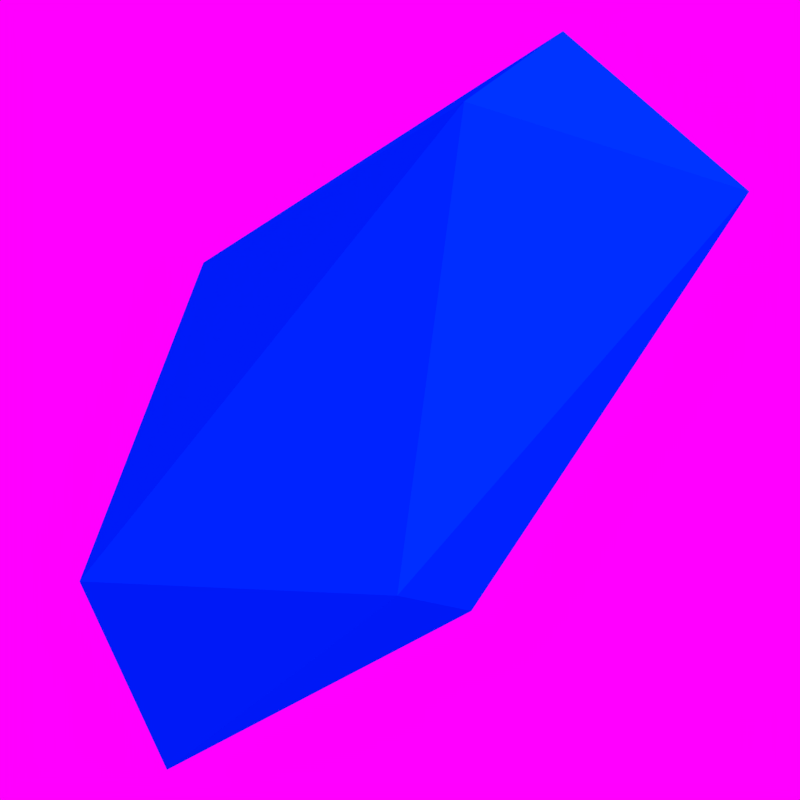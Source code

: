 # Source: saphire.blend  (saved by Blender 2.64.0; exported with 4.5.12 LTS)
import bpy
from mathutils import Matrix  # noqa: F401  (used for matrix-valued properties, if any)

bpy.ops.wm.read_factory_settings(use_empty=True)
scene = bpy.context.scene
scene.name = 'Scene'

# ---- collections
col_collection_1 = bpy.data.collections.new('Collection 1'); scene.collection.children.link(col_collection_1)

# ---- materials (node trees are filled in below, after node groups)
mat_material_001 = bpy.data.materials.new('Material.001')
mat_material_001.alpha_threshold = 0.0
mat_material_001.use_transparent_shadow = False
mat_material_001.diffuse_color = (0.0, 0.05716, 0.8, 1.0)
mat_material_001.roughness = 0.5
mat_material_001.specular_intensity = 0.6287
mat_material_001.line_color = (0.0, 0.0, 0.0, 1.0)
mat_material = bpy.data.materials.new('Material')
mat_material.alpha_threshold = 0.0
mat_material.use_transparent_shadow = False
mat_material.diffuse_color = (0.0, 0.05716, 0.8, 1.0)
mat_material.roughness = 0.5
mat_material.specular_intensity = 0.6287
mat_material.line_color = (0.0, 0.0, 0.0, 1.0)

# ---- material node trees

# ---- world
world_world = bpy.data.worlds.new('World'); scene.world = world_world
world_world.color = (1.0, 0.0, 1.0)
world_world.use_sun_shadow = False
world_world.sun_shadow_jitter_overblur = 0.0
world_world.cycles.sampling_method = 'MANUAL'
world_world.cycles.sample_map_resolution = 256

# ---- cameras
cam_camera_001 = bpy.data.cameras.new('Camera.001')
cam_camera_001.clip_end = 100.0
cam_camera_001.lens = 35.0
cam_camera_001.sensor_width = 32.0
cam_camera_001.sensor_height = 18.0
cam_camera_001.dof.focus_distance = 0.0
cam_camera_001.dof.aperture_fstop = 128.0

# ---- lights
light_hemi = bpy.data.lights.new('Hemi', 'SUN')
light_hemi.transmission_factor = 0.0
light_hemi.angle = 1.571
light_hemi.energy = 2.0
light_hemi.shadow_buffer_clip_start = 0.5
light_hemi.shadow_soft_size = 1.0
light_hemi.shadow_cascade_max_distance = 1000.0
light_hemi.cycles.use_multiple_importance_sampling = False

# ---- meshes
me_icosphere_001 = bpy.data.meshes.new('Icosphere.001')
me_icosphere_001.from_pydata([(-0.943, -0.7089, 0.2143), (-0.3252, -0.4794, 1.952), (-0.8535, 0.5844, 0.002586), (-0.7851, 0.4025, -1.818), (-0.2145, -0.7737, -0.9934), (0.06971, -1.319, 1.336), (0.2145, 0.7737, 0.9934), (-0.06971, 1.319, -1.336), (0.3252, 0.4794, -1.952), (0.8535, -0.5844, -0.002586), (0.7851, -0.4025, 1.818), (0.943, 0.7089, -0.2143)], [], [(0, 1, 2), (1, 0, 5), (0, 2, 3), (0, 3, 4), (0, 4, 5), (1, 5, 10), (2, 1, 6), (3, 2, 7), (4, 3, 8), (5, 4, 9), (1, 10, 6), (2, 6, 7), (3, 7, 8), (4, 8, 9), (5, 9, 10), (6, 10, 11), (7, 6, 11), (8, 7, 11), (9, 8, 11), (10, 9, 11)])
me_icosphere_001.materials.append(mat_material_001)
me_icosphere_001.use_remesh_preserve_volume = False
me_icosphere_001.use_remesh_preserve_attributes = False
me_icosphere_001.use_mirror_vertex_groups = False
me_icosphere_001.update()
me_icosphere = bpy.data.meshes.new('Icosphere')
me_icosphere.from_pydata([(-0.943, -0.7089, 0.2143), (-0.3252, -0.4794, 1.952), (-0.8535, 0.5844, 0.002586), (-0.7851, 0.4025, -1.818), (-0.2145, -0.7737, -0.9934), (0.06971, -1.319, 1.336), (0.2145, 0.7737, 0.9934), (0.3252, 0.4794, -1.952), (0.8535, -0.5844, -0.002586), (0.7851, -0.4025, 1.818)], [], [(0, 1, 2), (1, 0, 5), (0, 2, 3), (0, 3, 4), (0, 4, 5), (1, 5, 9), (2, 1, 6), (4, 3, 7), (5, 4, 8), (1, 9, 6), (4, 7, 8), (5, 8, 9)])
me_icosphere.materials.append(mat_material)
me_icosphere.use_remesh_preserve_volume = False
me_icosphere.use_remesh_preserve_attributes = False
me_icosphere.use_mirror_vertex_groups = False
me_icosphere.update()

# ---- objects
ob_icosphere_001 = bpy.data.objects.new('Icosphere.001', me_icosphere_001)
ob_icosphere = bpy.data.objects.new('Icosphere', me_icosphere)
ob_hemi = bpy.data.objects.new('Hemi', light_hemi)
ob_camera = bpy.data.objects.new('Camera', cam_camera_001)

# ---- transforms, parenting, visibility, modifiers, constraints
ob_icosphere_001.location = (-0.2699, -0.2009, 0.4186)
ob_icosphere_001.rotation_euler = (1.85, -0.4382, -1.087)
ob_icosphere_001.lineart.crease_threshold = 0.0
ob_icosphere.location = (-0.2699, -0.2009, 0.4186)
ob_icosphere.rotation_euler = (1.85, -0.4382, -1.087)
ob_icosphere.lineart.crease_threshold = 0.0
ob_hemi.location = (3.62, 1.928, 2.457)
ob_hemi.rotation_euler = (-0.5498, 0.4693, -0.2327)
ob_hemi.lineart.crease_threshold = 0.0
ob_camera.location = (0.0, 0.0, 4.502)
ob_camera.lineart.crease_threshold = 0.0

# ---- collection membership
col_collection_1.objects.link(ob_icosphere_001)
col_collection_1.objects.link(ob_icosphere)
col_collection_1.objects.link(ob_hemi)
col_collection_1.objects.link(ob_camera)

# ---- scene / render settings (as saved in the file)
scene.camera = ob_camera
scene.frame_start = 1; scene.frame_end = 250; scene.frame_set(1)
scene.render.engine = 'BLENDER_EEVEE_NEXT'
scene.render.image_settings.compression = 100
scene.render.resolution_x = 40
scene.render.resolution_y = 40
scene.render.resolution_percentage = 200
scene.render.dither_intensity = 0.0
scene.render.bake_margin = 2
scene.render.bake_bias = 0.0
scene.cycles.use_denoising = False
scene.cycles.samples = 5
scene.cycles.sampling_pattern = 'TABULATED_SOBOL'
scene.cycles.light_sampling_threshold = 0.0
scene.cycles.use_adaptive_sampling = False
scene.cycles.use_light_tree = False
scene.cycles.caustics_reflective = False
scene.cycles.caustics_refractive = False
scene.cycles.blur_glossy = 0.0
scene.cycles.volume_bounces = 1
scene.cycles.pixel_filter_type = 'GAUSSIAN'
scene.cycles.sample_clamp_indirect = 0.0
scene.view_settings.view_transform = 'Standard'
bpy.context.view_layer.update()
